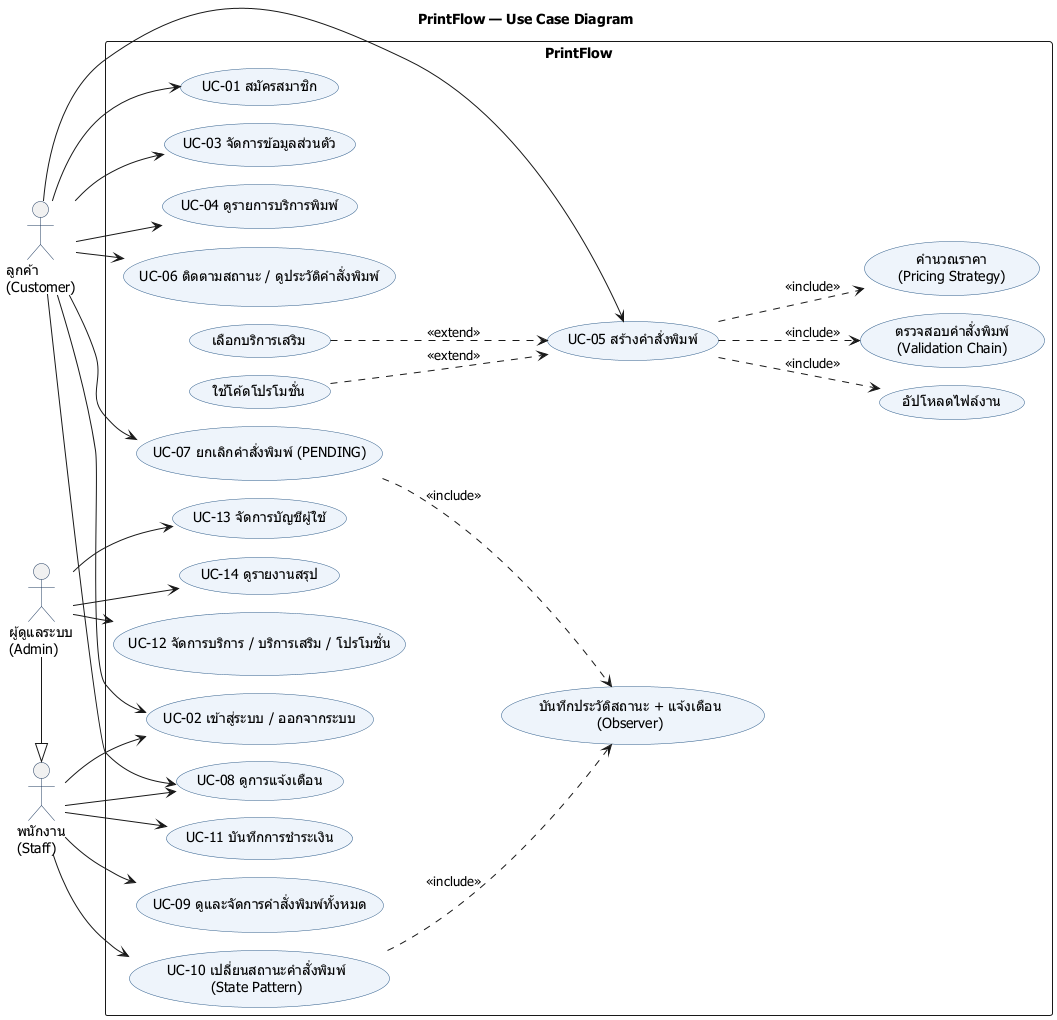

The diagram above was rendered by PlantUML. Its source (embedded in the PNG):
@startuml use-case
!pragma layout smetana
skinparam defaultFontName Tahoma
skinparam shadowing false
skinparam packageStyle rectangle
skinparam usecase {
  BackgroundColor #EEF4FB
  BorderColor #2E5C8A
}
skinparam actorBorderColor #1F3A5F
left to right direction

title PrintFlow — Use Case Diagram

actor "ลูกค้า\n(Customer)" as Customer
actor "พนักงาน\n(Staff)" as Staff
actor "ผู้ดูแลระบบ\n(Admin)" as Admin

Admin -|> Staff

rectangle "PrintFlow" {
  usecase "UC-01 สมัครสมาชิก" as UC01
  usecase "UC-02 เข้าสู่ระบบ / ออกจากระบบ" as UC02
  usecase "UC-03 จัดการข้อมูลส่วนตัว" as UC03
  usecase "UC-04 ดูรายการบริการพิมพ์" as UC04
  usecase "UC-05 สร้างคำสั่งพิมพ์" as UC05
  usecase "เลือกบริการเสริม" as UC05a
  usecase "อัปโหลดไฟล์งาน" as UC05b
  usecase "ใช้โค้ดโปรโมชั่น" as UC05c
  usecase "ตรวจสอบคำสั่งพิมพ์\n(Validation Chain)" as UC05d
  usecase "คำนวณราคา\n(Pricing Strategy)" as UC05e
  usecase "UC-06 ติดตามสถานะ / ดูประวัติคำสั่งพิมพ์" as UC06
  usecase "UC-07 ยกเลิกคำสั่งพิมพ์ (PENDING)" as UC07
  usecase "UC-08 ดูการแจ้งเตือน" as UC08
  usecase "UC-09 ดูและจัดการคำสั่งพิมพ์ทั้งหมด" as UC09
  usecase "UC-10 เปลี่ยนสถานะคำสั่งพิมพ์\n(State Pattern)" as UC10
  usecase "บันทึกประวัติสถานะ + แจ้งเตือน\n(Observer)" as UC10a
  usecase "UC-11 บันทึกการชำระเงิน" as UC11
  usecase "UC-12 จัดการบริการ / บริการเสริม / โปรโมชั่น" as UC12
  usecase "UC-13 จัดการบัญชีผู้ใช้" as UC13
  usecase "UC-14 ดูรายงานสรุป" as UC14
}

Customer --> UC01
Customer --> UC02
Customer --> UC03
Customer --> UC04
Customer --> UC05
Customer --> UC06
Customer --> UC07
Customer --> UC08

Staff --> UC02
Staff --> UC09
Staff --> UC10
Staff --> UC11
Staff --> UC08

Admin --> UC12
Admin --> UC13
Admin --> UC14

UC05 ..> UC05d : <<include>>
UC05 ..> UC05e : <<include>>
UC05 ..> UC05b : <<include>>
UC05a ..> UC05 : <<extend>>
UC05c ..> UC05 : <<extend>>
UC10 ..> UC10a : <<include>>
UC07 ..> UC10a : <<include>>

@enduml